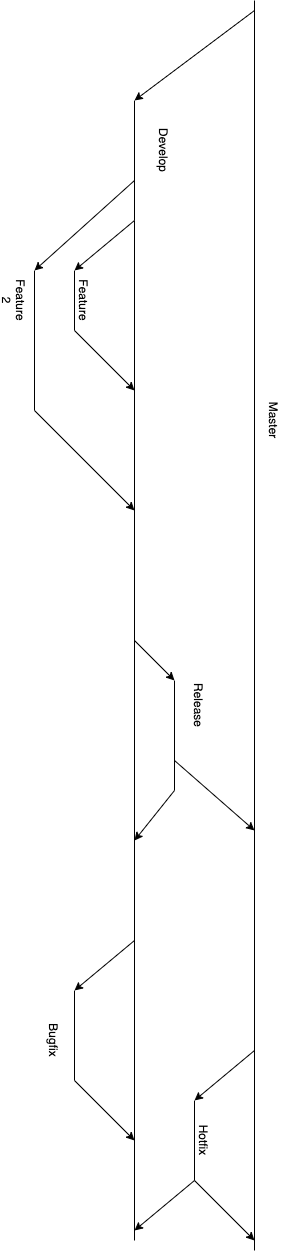

The diagram above was exported from draw.io. Its source (the exported page's mxGraphModel, read from the mxfile embedded in the PNG):
<mxGraphModel dx="1188" dy="762" grid="1" gridSize="10" guides="1" tooltips="1" connect="1" arrows="1" fold="1" page="1" pageScale="1" pageWidth="850" pageHeight="1100" math="0" shadow="0">
  <root>
    <mxCell id="0" />
    <mxCell id="1" parent="0" />
    <mxCell id="q-FNLrwTxMm6GdDWGR5d-1" value="" style="endArrow=none;html=1;" edge="1" parent="1">
      <mxGeometry width="50" height="50" relative="1" as="geometry">
        <mxPoint x="240" y="240" as="sourcePoint" />
        <mxPoint x="240" y="120" as="targetPoint" />
      </mxGeometry>
    </mxCell>
    <mxCell id="q-FNLrwTxMm6GdDWGR5d-2" value="Develop&lt;br&gt;" style="text;html=1;strokeColor=none;fillColor=none;align=center;verticalAlign=middle;whiteSpace=wrap;rounded=0;rotation=90;" vertex="1" parent="1">
      <mxGeometry x="250" y="160" width="40" height="20" as="geometry" />
    </mxCell>
    <mxCell id="q-FNLrwTxMm6GdDWGR5d-4" value="" style="endArrow=classic;html=1;" edge="1" parent="1">
      <mxGeometry width="50" height="50" relative="1" as="geometry">
        <mxPoint x="240" y="240" as="sourcePoint" />
        <mxPoint x="180" y="290" as="targetPoint" />
      </mxGeometry>
    </mxCell>
    <mxCell id="q-FNLrwTxMm6GdDWGR5d-5" value="" style="endArrow=none;html=1;" edge="1" parent="1">
      <mxGeometry width="50" height="50" relative="1" as="geometry">
        <mxPoint x="180" y="350" as="sourcePoint" />
        <mxPoint x="180" y="290" as="targetPoint" />
      </mxGeometry>
    </mxCell>
    <mxCell id="q-FNLrwTxMm6GdDWGR5d-6" value="Feature" style="text;html=1;strokeColor=none;fillColor=none;align=center;verticalAlign=middle;whiteSpace=wrap;rounded=0;rotation=90;" vertex="1" parent="1">
      <mxGeometry x="170" y="310" width="40" height="20" as="geometry" />
    </mxCell>
    <mxCell id="q-FNLrwTxMm6GdDWGR5d-7" value="" style="endArrow=none;html=1;" edge="1" parent="1">
      <mxGeometry width="50" height="50" relative="1" as="geometry">
        <mxPoint x="240" y="1260" as="sourcePoint" />
        <mxPoint x="240" y="240" as="targetPoint" />
      </mxGeometry>
    </mxCell>
    <mxCell id="q-FNLrwTxMm6GdDWGR5d-8" value="" style="endArrow=classic;html=1;" edge="1" parent="1">
      <mxGeometry width="50" height="50" relative="1" as="geometry">
        <mxPoint x="240" y="199.9999999999999" as="sourcePoint" />
        <mxPoint x="140" y="290" as="targetPoint" />
      </mxGeometry>
    </mxCell>
    <mxCell id="q-FNLrwTxMm6GdDWGR5d-9" value="Feature 2" style="text;html=1;strokeColor=none;fillColor=none;align=center;verticalAlign=middle;whiteSpace=wrap;rounded=0;rotation=90;" vertex="1" parent="1">
      <mxGeometry x="100" y="310" width="40" height="20" as="geometry" />
    </mxCell>
    <mxCell id="q-FNLrwTxMm6GdDWGR5d-10" value="" style="endArrow=none;html=1;" edge="1" parent="1">
      <mxGeometry width="50" height="50" relative="1" as="geometry">
        <mxPoint x="140" y="430" as="sourcePoint" />
        <mxPoint x="140" y="290" as="targetPoint" />
      </mxGeometry>
    </mxCell>
    <mxCell id="q-FNLrwTxMm6GdDWGR5d-11" value="" style="endArrow=classic;html=1;" edge="1" parent="1">
      <mxGeometry width="50" height="50" relative="1" as="geometry">
        <mxPoint x="180" y="350" as="sourcePoint" />
        <mxPoint x="240" y="410" as="targetPoint" />
      </mxGeometry>
    </mxCell>
    <mxCell id="q-FNLrwTxMm6GdDWGR5d-13" value="" style="endArrow=classic;html=1;" edge="1" parent="1">
      <mxGeometry width="50" height="50" relative="1" as="geometry">
        <mxPoint x="140" y="430" as="sourcePoint" />
        <mxPoint x="240" y="530" as="targetPoint" />
      </mxGeometry>
    </mxCell>
    <mxCell id="q-FNLrwTxMm6GdDWGR5d-14" value="" style="endArrow=classic;html=1;" edge="1" parent="1">
      <mxGeometry width="50" height="50" relative="1" as="geometry">
        <mxPoint x="240" y="660" as="sourcePoint" />
        <mxPoint x="280" y="700" as="targetPoint" />
      </mxGeometry>
    </mxCell>
    <mxCell id="q-FNLrwTxMm6GdDWGR5d-15" value="" style="endArrow=none;html=1;" edge="1" parent="1">
      <mxGeometry width="50" height="50" relative="1" as="geometry">
        <mxPoint x="280" y="810" as="sourcePoint" />
        <mxPoint x="280" y="700" as="targetPoint" />
      </mxGeometry>
    </mxCell>
    <mxCell id="q-FNLrwTxMm6GdDWGR5d-16" value="Release" style="text;html=1;strokeColor=none;fillColor=none;align=center;verticalAlign=middle;whiteSpace=wrap;rounded=0;rotation=90;" vertex="1" parent="1">
      <mxGeometry x="290" y="720" width="30" height="10" as="geometry" />
    </mxCell>
    <mxCell id="q-FNLrwTxMm6GdDWGR5d-17" value="" style="endArrow=none;html=1;" edge="1" parent="1">
      <mxGeometry width="50" height="50" relative="1" as="geometry">
        <mxPoint x="360" y="1270" as="sourcePoint" />
        <mxPoint x="360" y="20" as="targetPoint" />
      </mxGeometry>
    </mxCell>
    <mxCell id="q-FNLrwTxMm6GdDWGR5d-18" value="Master" style="text;html=1;strokeColor=none;fillColor=none;align=center;verticalAlign=middle;whiteSpace=wrap;rounded=0;rotation=90;" vertex="1" parent="1">
      <mxGeometry x="360" y="430" width="40" height="20" as="geometry" />
    </mxCell>
    <mxCell id="q-FNLrwTxMm6GdDWGR5d-19" value="" style="endArrow=classic;html=1;" edge="1" parent="1">
      <mxGeometry width="50" height="50" relative="1" as="geometry">
        <mxPoint x="360" y="30" as="sourcePoint" />
        <mxPoint x="240" y="120" as="targetPoint" />
      </mxGeometry>
    </mxCell>
    <mxCell id="q-FNLrwTxMm6GdDWGR5d-20" value="" style="endArrow=classic;html=1;" edge="1" parent="1">
      <mxGeometry width="50" height="50" relative="1" as="geometry">
        <mxPoint x="280" y="780" as="sourcePoint" />
        <mxPoint x="360" y="850" as="targetPoint" />
      </mxGeometry>
    </mxCell>
    <mxCell id="q-FNLrwTxMm6GdDWGR5d-25" value="" style="endArrow=classic;html=1;" edge="1" parent="1">
      <mxGeometry width="50" height="50" relative="1" as="geometry">
        <mxPoint x="240" y="959.9999999999999" as="sourcePoint" />
        <mxPoint x="180" y="1010" as="targetPoint" />
      </mxGeometry>
    </mxCell>
    <mxCell id="q-FNLrwTxMm6GdDWGR5d-26" value="" style="endArrow=none;html=1;" edge="1" parent="1">
      <mxGeometry width="50" height="50" relative="1" as="geometry">
        <mxPoint x="180" y="1100" as="sourcePoint" />
        <mxPoint x="180" y="1010" as="targetPoint" />
      </mxGeometry>
    </mxCell>
    <mxCell id="q-FNLrwTxMm6GdDWGR5d-27" value="Bugfix" style="text;html=1;strokeColor=none;fillColor=none;align=center;verticalAlign=middle;whiteSpace=wrap;rounded=0;rotation=90;" vertex="1" parent="1">
      <mxGeometry x="140" y="1050" width="40" height="20" as="geometry" />
    </mxCell>
    <mxCell id="q-FNLrwTxMm6GdDWGR5d-28" value="" style="endArrow=classic;html=1;" edge="1" parent="1">
      <mxGeometry width="50" height="50" relative="1" as="geometry">
        <mxPoint x="180" y="1100" as="sourcePoint" />
        <mxPoint x="240" y="1160" as="targetPoint" />
      </mxGeometry>
    </mxCell>
    <mxCell id="q-FNLrwTxMm6GdDWGR5d-29" value="" style="endArrow=classic;html=1;" edge="1" parent="1">
      <mxGeometry width="50" height="50" relative="1" as="geometry">
        <mxPoint x="360" y="1070.0000000000002" as="sourcePoint" />
        <mxPoint x="300" y="1120" as="targetPoint" />
      </mxGeometry>
    </mxCell>
    <mxCell id="q-FNLrwTxMm6GdDWGR5d-30" value="" style="endArrow=none;html=1;" edge="1" parent="1">
      <mxGeometry width="50" height="50" relative="1" as="geometry">
        <mxPoint x="300" y="1200" as="sourcePoint" />
        <mxPoint x="300" y="1120" as="targetPoint" />
      </mxGeometry>
    </mxCell>
    <mxCell id="q-FNLrwTxMm6GdDWGR5d-31" value="Hotfix" style="text;html=1;strokeColor=none;fillColor=none;align=center;verticalAlign=middle;whiteSpace=wrap;rounded=0;rotation=90;" vertex="1" parent="1">
      <mxGeometry x="290" y="1150" width="40" height="20" as="geometry" />
    </mxCell>
    <mxCell id="q-FNLrwTxMm6GdDWGR5d-32" value="" style="endArrow=classic;html=1;" edge="1" parent="1">
      <mxGeometry width="50" height="50" relative="1" as="geometry">
        <mxPoint x="300" y="1200.0000000000002" as="sourcePoint" />
        <mxPoint x="360" y="1260.0000000000002" as="targetPoint" />
      </mxGeometry>
    </mxCell>
    <mxCell id="q-FNLrwTxMm6GdDWGR5d-33" value="" style="endArrow=classic;html=1;" edge="1" parent="1">
      <mxGeometry width="50" height="50" relative="1" as="geometry">
        <mxPoint x="300" y="1200" as="sourcePoint" />
        <mxPoint x="240" y="1250" as="targetPoint" />
      </mxGeometry>
    </mxCell>
    <mxCell id="q-FNLrwTxMm6GdDWGR5d-34" value="" style="endArrow=classic;html=1;" edge="1" parent="1">
      <mxGeometry width="50" height="50" relative="1" as="geometry">
        <mxPoint x="280" y="810" as="sourcePoint" />
        <mxPoint x="240" y="860" as="targetPoint" />
      </mxGeometry>
    </mxCell>
  </root>
</mxGraphModel>